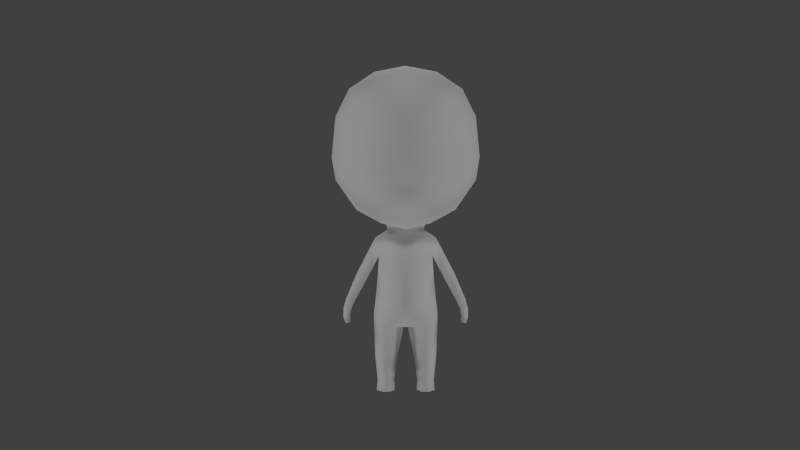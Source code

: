 # Source: chibirun.blend  (saved by Blender 2.78.0; exported with 4.5.12 LTS)
import bpy
from mathutils import Matrix  # noqa: F401  (used for matrix-valued properties, if any)

bpy.ops.wm.read_factory_settings(use_empty=True)
scene = bpy.context.scene
scene.name = 'Scene'

# ---- collections
col_collection_1 = bpy.data.collections.new('Collection 1'); scene.collection.children.link(col_collection_1)

# ---- materials (node trees are filled in below, after node groups)
mat_material = bpy.data.materials.new('Material')
mat_material.alpha_threshold = 0.0
mat_material.use_transparent_shadow = False
mat_material.roughness = 0.5
mat_material.specular_intensity = 0.0

# ---- material node trees

# ---- world
world_world = bpy.data.worlds.new('World'); scene.world = world_world
world_world.color = (0.05088, 0.05088, 0.05088)
world_world.use_sun_shadow = False
world_world.sun_shadow_jitter_overblur = 0.0
world_world.cycles.sampling_method = 'NONE'
world_world.cycles.sample_map_resolution = 256

# ---- cameras
cam_camera = bpy.data.cameras.new('Camera')
cam_camera.clip_end = 100.0
cam_camera.lens = 35.0
cam_camera.sensor_width = 32.0
cam_camera.sensor_height = 18.0
cam_camera.display_size = 2.0
cam_camera.dof.focus_distance = 0.0
cam_camera.dof.aperture_fstop = 128.0
cam_camera.dof.aperture_blades = 6

# ---- lights
light_sun_007 = bpy.data.lights.new('Sun.007', 'SUN')
light_sun_007.transmission_factor = 0.0
light_sun_007.angle = 0.1993
light_sun_007.energy = 0.4
light_sun_007.shadow_buffer_clip_start = 0.5
light_sun_007.shadow_soft_size = 0.1
light_sun_007.shadow_cascade_max_distance = 1000.0
light_sun_007.cycles.use_multiple_importance_sampling = False
light_sun = bpy.data.lights.new('Sun', 'SUN')
light_sun.transmission_factor = 0.0
light_sun.angle = 0.1993
light_sun.energy = 0.4
light_sun.shadow_buffer_clip_start = 0.5
light_sun.shadow_soft_size = 0.1
light_sun.shadow_cascade_max_distance = 1000.0
light_sun.cycles.use_multiple_importance_sampling = False
light_sun_005 = bpy.data.lights.new('Sun.005', 'SUN')
light_sun_005.transmission_factor = 0.0
light_sun_005.angle = 0.1993
light_sun_005.energy = 0.4
light_sun_005.shadow_buffer_clip_start = 0.5
light_sun_005.shadow_soft_size = 0.1
light_sun_005.shadow_cascade_max_distance = 1000.0
light_sun_005.cycles.use_multiple_importance_sampling = False
light_sun_004 = bpy.data.lights.new('Sun.004', 'SUN')
light_sun_004.transmission_factor = 0.0
light_sun_004.angle = 0.1993
light_sun_004.energy = 0.4
light_sun_004.shadow_buffer_clip_start = 0.5
light_sun_004.shadow_soft_size = 0.1
light_sun_004.shadow_cascade_max_distance = 1000.0
light_sun_004.cycles.use_multiple_importance_sampling = False
light_sun_003 = bpy.data.lights.new('Sun.003', 'SUN')
light_sun_003.transmission_factor = 0.0
light_sun_003.angle = 0.1993
light_sun_003.energy = 0.4
light_sun_003.shadow_buffer_clip_start = 0.5
light_sun_003.shadow_soft_size = 0.1
light_sun_003.shadow_cascade_max_distance = 1000.0
light_sun_003.cycles.use_multiple_importance_sampling = False
light_sun_002 = bpy.data.lights.new('Sun.002', 'SUN')
light_sun_002.transmission_factor = 0.0
light_sun_002.angle = 0.1993
light_sun_002.energy = 0.4
light_sun_002.shadow_buffer_clip_start = 0.5
light_sun_002.shadow_soft_size = 0.1
light_sun_002.shadow_cascade_max_distance = 1000.0
light_sun_002.cycles.use_multiple_importance_sampling = False
light_sun_001 = bpy.data.lights.new('Sun.001', 'SUN')
light_sun_001.transmission_factor = 0.0
light_sun_001.angle = 0.1993
light_sun_001.energy = 0.4
light_sun_001.shadow_buffer_clip_start = 0.5
light_sun_001.shadow_soft_size = 0.1
light_sun_001.shadow_cascade_max_distance = 1000.0
light_sun_001.cycles.use_multiple_importance_sampling = False

# ---- meshes
me_cube = bpy.data.meshes.new('Cube')
me_cube.from_pydata([(0.2189, -0.06795, 0.06627), (0.2261, 0.1071, 0.1194), (0.264, -0.3149, 0.05233), (0.8163, 0.0222, 0.786), (0.7716, -0.00338, 1.229), (0.7779, -0.2249, 0.6865), (0.7737, 0.01091, 0.5306), (-0.7779, 0.2796, 0.8367), (-0.7737, 0.01091, 0.5306), (0.7314, -0.2468, 1.151), (0.7314, -0.2097, 0.4835), (-0.7716, -0.00338, 1.229), (-0.8163, 0.0222, 0.786), (-0.2261, 0.1071, 0.1194), (-0.2189, -0.06795, 0.06627), (0.3507, -0.4765, 0.6029), (0.3264, -0.5805, 0.9978), (0.3264, -0.5792, 0.3865), (0.3442, -0.01969, 1.715), (0.3232, -0.3083, 1.644), (0.0, 0.1876, 0.1109), (0.3011, -0.4712, 0.1823), (0.3021, -0.5632, 1.421), (0.5326, -0.2162, 0.1975), (0.5447, -0.02979, 0.212), (0.3351, 0.4302, 0.2798), (0.5917, -0.428, 1.074), (0.633, -0.4177, 0.6431), (0.5908, -0.4282, 0.4416), (0.6206, -0.0106, 1.531), (0.6206, -0.0106, 1.531), (0.5845, -0.2721, 1.463), (0.5845, 0.2855, 1.495), (0.505, -0.4613, 1.336), (0.4671, -0.3793, 0.2433), (0.1966, -0.02807, -0.01771), (0.2017, 0.1056, -0.01666), (0.3336, -0.02287, -0.1075), (0.3391, 0.1236, -0.1064), (0.33, -0.05309, -0.7803), (0.303, 0.1219, -0.7803), (0.2969, 0.1367, -0.2993), (0.2913, -0.06287, -0.3004), (0.2982, 0.1421, -0.5459), (0.3081, -0.04962, -0.5469), (0.2384, -0.03167, -0.04327), (0.1629, -0.214, -0.5472), (0.1734, -0.1534, -0.2609), (0.1652, -0.2399, -0.8199), (0.2007, -0.09572, -0.07795), (0.2508, 0.116, -0.04906), (0.1358, 0.1888, -0.8199), (0.1851, 0.1827, -0.1027), (0.138, 0.2168, -0.5461), (0.1428, 0.208, -0.2598), (0.6563, -0.00983, -0.7796), (0.6581, 0.1125, -0.7838), (0.5673, 0.1174, -0.8136), (0.5655, -0.01725, -0.8094), (0.1069, -0.131, -1.079), (0.08339, 0.07283, -1.088), (0.3481, -0.04032, -1.009), (0.3286, 0.06713, -1.008), (0.2476, -0.153, -1.047), (0.1998, 0.1065, -1.044), (0.1725, -0.1191, -1.777), (0.1521, 0.07769, -1.777), (0.3184, -0.01443, -1.777), (0.2955, 0.07014, -1.777), (0.2521, -0.1233, -1.777), (0.2187, 0.1127, -1.777), (0.1536, 0.09551, -1.669), (0.1688, -0.06072, -1.669), (0.2448, -0.05798, -1.669), (0.31, 0.017, -1.669), (0.2994, 0.08119, -1.669), (0.218, 0.1166, -1.669), (0.1424, -0.09487, -1.398), (0.2676, -0.09777, -1.398), (0.3002, 0.09385, -1.398), (0.1408, 0.0932, -1.398), (0.3371, 0.01051, -1.394), (0.2176, 0.133, -1.398), (0.02469, -0.02355, -1.081), (0.1194, 0.002516, -1.777), (0.1264, 0.0391, -1.669), (0.08684, 0.01301, -1.398), (0.3481, -0.04846, -0.9297), (0.3174, 0.09243, -0.9297), (0.1866, 0.1662, -0.9572), (0.2018, -0.2013, -0.9621), (0.4154, 0.1033, -0.5376), (0.4133, -0.01959, -0.5338), (0.54, -0.007494, -0.5029), (0.5421, 0.1014, -0.5067), (0.6843, -0.01522, -0.8833), (0.6852, 0.1125, -0.8871), (0.6041, 0.128, -0.9001), (0.6032, -0.02297, -0.8964), (0.6577, -0.04558, -0.8359), (0.5912, -0.05021, -0.838), (0.6557, -0.01306, -0.8779), (0.5892, -0.01769, -0.88), (0.6674, -0.07313, -0.9115), (0.61, -0.07617, -0.9083), (0.664, -0.03178, -0.914), (0.6066, -0.03483, -0.9108), (0.684, -0.01708, -0.9765), (0.6837, 0.1106, -0.9803), (0.6175, 0.1261, -0.9676), (0.6178, -0.02483, -0.9637), (0.6633, 0.005432, -1.046), (0.663, 0.08671, -1.049), (0.6142, 0.09657, -1.04), (0.6145, 0.0005026, -1.037), (0.6507, -0.06947, -0.9919), (0.615, -0.07137, -0.9884), (0.6485, -0.04371, -0.9933), (0.6128, -0.04561, -0.9898), (0.0, -0.1277, 0.01147), (0.0, 0.1876, 0.1109), (-0.2189, -0.06795, 0.06627), (0.0, -0.4145, -0.01566), (-0.2261, 0.1071, 0.1194), (-0.264, -0.3149, 0.05233), (-0.8163, 0.0222, 0.786), (-0.7716, -0.00338, 1.229), (-0.7779, -0.2249, 0.6865), (-0.7737, 0.01091, 0.5306), (0.5283, 0.2196, 0.2726), (0.5447, -0.02979, 0.212), (-0.7314, -0.2468, 1.151), (-0.7314, -0.2097, 0.4835), (0.3232, 0.3096, 1.665), (0.3442, -0.01969, 1.715), (0.4941, 0.641, 0.6431), (0.4909, 0.5993, 1.384), (0.5539, 0.6989, 0.9241), (0.7314, 0.2713, 0.5953), (0.7314, 0.2974, 1.321), (0.0, -0.5734, 0.5023), (0.0, -0.6662, 0.9596), (0.0, -0.6836, 0.3648), (-0.3507, -0.4765, 0.6029), (-0.3264, -0.5805, 0.9978), (-0.3264, -0.5792, 0.3865), (0.0, -0.02388, 1.781), (-0.3442, -0.01969, 1.715), (0.7779, 0.2796, 0.8367), (0.0, -0.3314, 1.703), (-0.3232, -0.3083, 1.644), (0.7737, 0.01091, 0.5306), (0.0, -0.5636, 0.1375), (-0.3011, -0.4712, 0.1823), (-0.3021, -0.5632, 1.421), (0.0, -0.6152, 1.445), (-0.5326, -0.2162, 0.1975), (-0.5447, -0.02979, 0.212), (0.7716, -0.00338, 1.229), (-0.5917, -0.428, 1.074), (-0.633, -0.4177, 0.6431), (-0.5908, -0.4282, 0.4416), (0.8163, 0.0222, 0.786), (-0.6206, -0.0106, 1.531), (-0.5845, -0.2721, 1.463), (0.2261, 0.1071, 0.1194), (0.2189, -0.06795, 0.06627), (-0.505, -0.4613, 1.336), (-0.4671, -0.3793, 0.2433), (0.0, -0.1183, -0.01859), (0.0, 0.1863, -0.01767), (-0.1966, -0.02807, -0.01771), (-0.2017, 0.1056, -0.01666), (0.0, -0.1481, -0.07871), (0.0, 0.2117, -0.07779), (-0.3336, -0.02287, -0.1075), (-0.3391, 0.1236, -0.1064), (0.0, -0.3093, -0.82), (0.0, 0.2258, -0.8199), (-0.33, -0.05309, -0.7803), (-0.303, 0.1219, -0.7803), (-0.2969, 0.1367, -0.2993), (0.0, 0.2329, -0.23), (-0.2913, -0.06287, -0.3004), (0.0, -0.1905, -0.2309), (-0.2982, 0.1421, -0.5459), (-0.3081, -0.04962, -0.5469), (0.0, -0.2754, -0.5478), (0.0, 0.2457, -0.5469), (-0.2384, -0.03167, -0.04327), (-0.1629, -0.214, -0.5472), (-0.1734, -0.1534, -0.2609), (-0.1652, -0.2399, -0.8199), (-0.2007, -0.09572, -0.07795), (-0.2508, 0.116, -0.04906), (-0.1358, 0.1888, -0.8199), (-0.1851, 0.1827, -0.1027), (-0.138, 0.2168, -0.5461), (-0.1428, 0.208, -0.2598), (-0.6563, -0.00983, -0.7796), (-0.6581, 0.1125, -0.7838), (-0.5673, 0.1174, -0.8136), (-0.5655, -0.01725, -0.8094), (0.0, -0.1315, -1.071), (0.0, 0.09666, -1.071), (-0.1069, -0.131, -1.079), (-0.08339, 0.07283, -1.088), (-0.3481, -0.04032, -1.009), (-0.3286, 0.06713, -1.008), (-0.2476, -0.153, -1.047), (-0.1998, 0.1065, -1.044), (-0.1725, -0.1191, -1.777), (-0.1521, 0.07769, -1.777), (-0.3184, -0.01443, -1.777), (-0.2955, 0.07014, -1.777), (-0.2521, -0.1233, -1.777), (-0.2187, 0.1127, -1.777), (-0.1536, 0.09551, -1.669), (-0.1688, -0.06072, -1.669), (-0.2448, -0.05798, -1.669), (-0.31, 0.017, -1.669), (-0.2994, 0.08119, -1.669), (-0.218, 0.1166, -1.669), (-0.1424, -0.09487, -1.398), (-0.2676, -0.09777, -1.398), (-0.3002, 0.09385, -1.398), (-0.1408, 0.0932, -1.398), (-0.3371, 0.01051, -1.394), (-0.2176, 0.133, -1.398), (0.0, -0.02438, -1.083), (-0.02469, -0.02355, -1.081), (-0.1194, 0.002516, -1.777), (-0.1264, 0.0391, -1.669), (-0.08684, 0.01301, -1.398), (-0.3481, -0.04846, -0.9297), (-0.3174, 0.09243, -0.9297), (-0.1866, 0.1662, -0.9572), (0.0, 0.1977, -0.9742), (0.0, -0.2778, -0.9742), (-0.2018, -0.2013, -0.9621), (-0.4154, 0.1033, -0.5376), (-0.4133, -0.01959, -0.5338), (-0.54, -0.007494, -0.5029), (-0.5421, 0.1014, -0.5067), (-0.6843, -0.01522, -0.8833), (-0.6852, 0.1125, -0.8871), (-0.6041, 0.128, -0.9001), (-0.6032, -0.02297, -0.8964), (-0.6577, -0.04558, -0.8359), (-0.5912, -0.05021, -0.838), (-0.6557, -0.01306, -0.8779), (-0.5892, -0.01769, -0.88), (-0.6674, -0.07313, -0.9115), (-0.61, -0.07617, -0.9083), (-0.664, -0.03178, -0.914), (-0.6066, -0.03483, -0.9108), (-0.684, -0.01708, -0.9765), (-0.6837, 0.1106, -0.9803), (-0.6175, 0.1261, -0.9676), (-0.6178, -0.02483, -0.9637), (-0.6633, 0.005432, -1.046), (-0.663, 0.08671, -1.049), (-0.6142, 0.09657, -1.04), (-0.6145, 0.0005026, -1.037), (-0.6507, -0.06947, -0.9919), (-0.615, -0.07137, -0.9884), (-0.6485, -0.04371, -0.9933), (-0.6128, -0.04561, -0.9898), (-0.7314, 0.2974, 1.321), (-0.7314, 0.2713, 0.5953), (0.0, 0.883, 0.9334), (0.0, 0.74, 1.455), (-0.5539, 0.6989, 0.9241), (0.0, 0.8327, 0.6388), (-0.4909, 0.5993, 1.384), (-0.4941, 0.641, 0.6431), (0.0, -0.02388, 1.781), (-0.3442, -0.01969, 1.715), (0.0, 0.3381, 1.724), (-0.3232, 0.3096, 1.665), (-0.5447, -0.02979, 0.212), (-0.5283, 0.2196, 0.2726), (-0.5845, 0.2855, 1.495), (-0.6206, -0.0106, 1.531), (-0.3351, 0.4302, 0.2798), (0.0, 0.5809, 0.2987)], [], [(1, 0, 35, 36), (271, 274, 279, 278), (272, 275, 269, 7), (13, 281, 284), (119, 0, 2, 122), (122, 2, 21, 152), (0, 24, 23, 2), (2, 23, 34, 21), (277, 279, 282, 283), (276, 278, 279, 277), (3, 4, 9, 5), (5, 9, 26, 27), (4, 30, 31, 9), (9, 31, 33, 26), (3, 5, 10, 6), (6, 10, 23, 24), (5, 27, 28, 10), (10, 28, 34, 23), (273, 285, 284, 275), (270, 273, 275, 272), (274, 268, 282, 279), (270, 272, 274, 271), (272, 7, 268, 274), (8, 269, 281, 280), (12, 7, 269, 8), (140, 15, 16, 141), (141, 16, 22, 155), (15, 27, 26, 16), (16, 26, 33, 22), (140, 142, 17, 15), (15, 17, 28, 27), (142, 152, 21, 17), (17, 21, 34, 28), (146, 149, 19, 18), (18, 19, 31, 30), (149, 155, 22, 19), (19, 22, 33, 31), (11, 283, 282, 268), (12, 11, 268, 7), (0, 119, 169, 35), (120, 1, 36, 170), (52, 50, 38), (50, 45, 37, 38), (45, 49, 37), (53, 43, 40, 51), (43, 44, 39, 40), (44, 46, 48, 39), (37, 49, 47, 42), (92, 91, 57, 58), (52, 38, 41, 54), (42, 47, 46, 44), (41, 42, 44, 43), (54, 41, 43, 53), (49, 173, 184, 47), (36, 35, 45, 50), (46, 187, 177, 48), (35, 169, 173, 49, 45), (47, 184, 187, 46), (188, 53, 51, 178), (170, 36, 50, 52, 174), (182, 54, 53, 188), (174, 52, 54, 182), (58, 57, 97, 98), (93, 92, 58, 55), (91, 94, 56, 57), (94, 93, 55, 56), (62, 64, 89, 88), (203, 59, 63, 90, 238), (89, 64, 60, 204, 237), (87, 61, 62, 88), (85, 71, 66, 84), (229, 204, 60, 83), (67, 69, 65, 84, 66, 70, 68), (73, 72, 65, 69), (75, 74, 67, 68), (71, 76, 70, 66), (76, 75, 68, 70), (74, 73, 69, 67), (81, 78, 73, 74), (82, 79, 75, 76), (80, 82, 76, 71), (79, 81, 74, 75), (78, 77, 72, 73), (86, 80, 71, 85), (83, 60, 80, 86), (63, 59, 77, 78), (62, 61, 81, 79), (60, 64, 82, 80), (64, 62, 79, 82), (61, 63, 78, 81), (59, 83, 86, 77), (77, 86, 85, 72), (203, 229, 83, 59), (72, 85, 84, 65), (39, 48, 90, 87), (48, 177, 238, 90), (51, 40, 88, 89), (178, 51, 89, 237), (40, 39, 87, 88), (63, 61, 87, 90), (38, 37, 93, 94), (41, 38, 94, 91), (37, 42, 92, 93), (42, 41, 91, 92), (95, 98, 110, 107), (57, 56, 96, 97), (98, 95, 101, 102), (56, 55, 95, 96), (100, 102, 106, 104), (95, 55, 99, 101), (58, 98, 102, 100), (55, 58, 100, 99), (99, 100, 104, 103), (101, 99, 103, 105), (102, 101, 105, 106), (108, 107, 111, 112), (96, 95, 107, 108), (98, 97, 109, 110), (97, 96, 108, 109), (112, 111, 114, 113), (110, 109, 113, 114), (109, 108, 112, 113), (107, 110, 114, 111), (105, 103, 115, 117), (115, 116, 118, 117), (106, 105, 117, 118), (104, 106, 118, 116), (275, 284, 281, 269), (20, 13, 284, 285), (14, 280, 281, 13), (103, 104, 116, 115), (123, 172, 171, 121), (271, 278, 133, 136), (137, 148, 138, 135), (165, 25, 129), (119, 122, 124, 121), (122, 152, 153, 124), (121, 124, 156, 157), (124, 153, 168, 156), (134, 29, 32, 133), (276, 134, 133, 278), (125, 127, 131, 126), (127, 160, 159, 131), (126, 131, 164, 163), (131, 159, 167, 164), (125, 128, 132, 127), (128, 157, 156, 132), (127, 132, 161, 160), (132, 156, 168, 161), (273, 135, 25, 285), (270, 137, 135, 273), (136, 133, 32, 139), (270, 271, 136, 137), (137, 136, 139, 148), (151, 130, 129, 138), (162, 151, 138, 148), (140, 141, 144, 143), (141, 155, 154, 144), (143, 144, 159, 160), (144, 154, 167, 159), (140, 143, 145, 142), (143, 160, 161, 145), (142, 145, 153, 152), (145, 161, 168, 153), (146, 147, 150, 149), (147, 163, 164, 150), (149, 150, 154, 155), (150, 164, 167, 154), (158, 139, 32, 29), (162, 148, 139, 158), (121, 171, 169, 119), (120, 170, 172, 123), (196, 176, 194), (194, 176, 175, 189), (189, 175, 193), (197, 195, 180, 185), (185, 180, 179, 186), (186, 179, 192, 190), (175, 183, 191, 193), (241, 202, 201, 240), (196, 198, 181, 176), (183, 186, 190, 191), (181, 185, 186, 183), (198, 197, 185, 181), (193, 191, 184, 173), (172, 194, 189, 171), (190, 192, 177, 187), (171, 189, 193, 173, 169), (191, 190, 187, 184), (188, 178, 195, 197), (170, 174, 196, 194, 172), (182, 188, 197, 198), (174, 182, 198, 196), (202, 247, 246, 201), (242, 199, 202, 241), (240, 201, 200, 243), (243, 200, 199, 242), (208, 235, 236, 210), (203, 238, 239, 209, 205), (236, 237, 204, 206, 210), (234, 235, 208, 207), (232, 231, 212, 217), (229, 230, 206, 204), (213, 214, 216, 212, 231, 211, 215), (219, 215, 211, 218), (221, 214, 213, 220), (217, 212, 216, 222), (222, 216, 214, 221), (220, 213, 215, 219), (227, 220, 219, 224), (228, 222, 221, 225), (226, 217, 222, 228), (225, 221, 220, 227), (224, 219, 218, 223), (233, 232, 217, 226), (230, 233, 226, 206), (209, 224, 223, 205), (208, 225, 227, 207), (206, 226, 228, 210), (210, 228, 225, 208), (207, 227, 224, 209), (205, 223, 233, 230), (223, 218, 232, 233), (203, 205, 230, 229), (218, 211, 231, 232), (179, 234, 239, 192), (192, 239, 238, 177), (195, 236, 235, 180), (178, 237, 236, 195), (180, 235, 234, 179), (209, 239, 234, 207), (176, 243, 242, 175), (181, 240, 243, 176), (175, 242, 241, 183), (183, 241, 240, 181), (244, 256, 259, 247), (201, 246, 245, 200), (247, 251, 250, 244), (200, 245, 244, 199), (249, 253, 255, 251), (244, 250, 248, 199), (202, 249, 251, 247), (199, 248, 249, 202), (248, 252, 253, 249), (250, 254, 252, 248), (251, 255, 254, 250), (257, 261, 260, 256), (245, 257, 256, 244), (247, 259, 258, 246), (246, 258, 257, 245), (261, 262, 263, 260), (259, 263, 262, 258), (258, 262, 261, 257), (256, 260, 263, 259), (254, 266, 264, 252), (264, 266, 267, 265), (255, 267, 266, 254), (253, 265, 267, 255), (135, 138, 129, 25), (20, 285, 25, 165), (166, 165, 129, 130), (252, 264, 265, 253)])
me_cube.polygons.foreach_set('use_smooth', [True] * 262)
_uv = me_cube.uv_layers.new(name='UVMap')
_uv.uv.foreach_set('vector', [0.4355, 0.4305, 0.4376, 0.4228, 0.4441, 0.4106, 0.4426, 0.4108, 0.3978, 0.6644, 0.4247, 0.6626, 0.4143, 0.6709, 0.3964, 0.6725, 0.4286, 0.6497, 0.425, 0.6419, 0.437, 0.6411, 0.4396, 0.6478, 0.4082, 0.628, 0.4254, 0.6322, 0.4154, 0.6321, 0.5142, 0.6488, 0.5703, 0.6558, 0.5819, 0.654, 0.5142, 0.6453, 0.4858, 0.6453, 0.5535, 0.654, 0.563, 0.6707, 0.4858, 0.6649, 0.5703, 0.6558, 0.6539, 0.6745, 0.6508, 0.6726, 0.5819, 0.654, 0.5535, 0.654, 0.6223, 0.6726, 0.6056, 0.6785, 0.563, 0.6707, 0.5982, 0.6833, 0.5981, 0.6739, 0.6718, 0.6501, 0.6768, 0.6572, 0.5005, 0.6926, 0.5069, 0.682, 0.5981, 0.6739, 0.5982, 0.6833, 0.7135, 0.5263, 0.702, 0.5831, 0.6917, 0.5732, 0.7036, 0.5035, 0.7036, 0.5035, 0.6917, 0.5732, 0.6559, 0.5633, 0.6665, 0.4979, 0.702, 0.5831, 0.6633, 0.6218, 0.654, 0.6131, 0.6917, 0.5732, 0.6917, 0.5732, 0.654, 0.6131, 0.6336, 0.5969, 0.6559, 0.5633, 0.7135, 0.5263, 0.7036, 0.5035, 0.6917, 0.4774, 0.7025, 0.4835, 0.7025, 0.4835, 0.6917, 0.4774, 0.6407, 0.4408, 0.6438, 0.4426, 0.6953, 0.5035, 0.6582, 0.4979, 0.6473, 0.4721, 0.6834, 0.4774, 0.6834, 0.4774, 0.6473, 0.4721, 0.6156, 0.4466, 0.6324, 0.4408, 0.3821, 0.6591, 0.3812, 0.6499, 0.3994, 0.6497, 0.409, 0.6595, 0.3983, 0.6496, 0.3981, 0.6415, 0.425, 0.6419, 0.4286, 0.6497, 0.4247, 0.6626, 0.437, 0.6613, 0.4288, 0.6662, 0.4143, 0.6709, 0.3983, 0.6496, 0.4286, 0.6497, 0.4247, 0.6626, 0.3978, 0.6644, 0.4286, 0.6497, 0.4396, 0.6478, 0.437, 0.6613, 0.4247, 0.6626, 0.4384, 0.6397, 0.437, 0.6411, 0.4254, 0.6322, 0.4255, 0.6308, 0.4408, 0.6468, 0.4396, 0.6478, 0.437, 0.6411, 0.4384, 0.6397, 0.5041, 0.4799, 0.5941, 0.4928, 0.5878, 0.5535, 0.5041, 0.5486, 0.5041, 0.5486, 0.5878, 0.5535, 0.5816, 0.6078, 0.5041, 0.6108, 0.5941, 0.4928, 0.6665, 0.4979, 0.6559, 0.5633, 0.5878, 0.5535, 0.5878, 0.5535, 0.6559, 0.5633, 0.6336, 0.5969, 0.5816, 0.6078, 0.4959, 0.4799, 0.4959, 0.4622, 0.5795, 0.465, 0.5858, 0.4928, 0.5858, 0.4928, 0.5795, 0.465, 0.6473, 0.4721, 0.6582, 0.4979, 0.4959, 0.4622, 0.4959, 0.4331, 0.5731, 0.4388, 0.5795, 0.465, 0.5795, 0.465, 0.5731, 0.4388, 0.6156, 0.4466, 0.6473, 0.4721, 0.5041, 0.6539, 0.5041, 0.6439, 0.587, 0.6363, 0.5924, 0.6455, 0.645, 0.6647, 0.6267, 0.6675, 0.5797, 0.6342, 0.5971, 0.6295, 0.5041, 0.6439, 0.5041, 0.6108, 0.5816, 0.6078, 0.587, 0.6363, 0.587, 0.6363, 0.5816, 0.6078, 0.6336, 0.5969, 0.654, 0.6131, 0.7197, 0.6144, 0.6768, 0.6572, 0.6718, 0.6501, 0.701, 0.6134, 0.7329, 0.5513, 0.7197, 0.6144, 0.701, 0.6134, 0.7266, 0.5567, 0.4376, 0.4228, 0.4979, 0.4142, 0.4979, 0.4099, 0.4441, 0.4106, 0.5229, 0.4093, 0.5127, 0.4019, 0.5234, 0.3998, 0.5321, 0.4065, 0.4474, 0.3983, 0.4283, 0.4061, 0.4027, 0.3978, 0.4283, 0.4061, 0.4319, 0.4069, 0.4043, 0.3976, 0.4027, 0.3978, 0.4319, 0.4069, 0.4429, 0.4019, 0.4043, 0.3976, 0.4611, 0.3339, 0.4146, 0.3339, 0.4132, 0.2999, 0.4617, 0.2941, 0.4146, 0.3339, 0.4117, 0.3338, 0.4054, 0.2999, 0.4132, 0.2999, 0.4117, 0.3338, 0.4539, 0.3338, 0.4532, 0.2941, 0.4054, 0.2999, 0.4043, 0.3976, 0.4429, 0.4019, 0.4508, 0.3753, 0.4166, 0.3696, 0.4063, 0.3521, 0.4057, 0.3515, 0.3616, 0.3114, 0.3622, 0.3121, 0.4474, 0.3983, 0.4027, 0.3978, 0.415, 0.3697, 0.4597, 0.3755, 0.4166, 0.3696, 0.4508, 0.3753, 0.4539, 0.3338, 0.4117, 0.3338, 0.415, 0.3697, 0.4166, 0.3696, 0.4117, 0.3338, 0.4146, 0.3339, 0.4597, 0.3755, 0.415, 0.3697, 0.4146, 0.3339, 0.4611, 0.3339, 0.4429, 0.4019, 0.4979, 0.4011, 0.4979, 0.379, 0.4508, 0.3753, 0.4426, 0.4108, 0.4441, 0.4106, 0.4319, 0.4069, 0.4283, 0.4061, 0.4539, 0.3338, 0.4979, 0.333, 0.4979, 0.2935, 0.4532, 0.2941, 0.4441, 0.4106, 0.4979, 0.4099, 0.4979, 0.4011, 0.4429, 0.4019, 0.4319, 0.4069, 0.4508, 0.3753, 0.4979, 0.379, 0.4979, 0.333, 0.4539, 0.3338, 0.4979, 0.3332, 0.4611, 0.3339, 0.4617, 0.2941, 0.4979, 0.2935, 0.4979, 0.352, 0.4426, 0.3528, 0.4283, 0.3481, 0.4474, 0.3403, 0.4979, 0.3433, 0.4979, 0.3792, 0.4597, 0.3755, 0.4611, 0.3339, 0.4979, 0.3332, 0.4979, 0.3433, 0.4474, 0.3403, 0.4597, 0.3175, 0.4979, 0.3212, 0.4356, 0.4714, 0.4353, 0.4711, 0.4297, 0.4645, 0.4298, 0.4648, 0.3696, 0.3566, 0.4063, 0.3521, 0.3622, 0.3121, 0.3358, 0.3164, 0.4057, 0.3515, 0.369, 0.356, 0.3353, 0.3158, 0.3616, 0.3114, 0.369, 0.356, 0.3696, 0.3566, 0.3358, 0.3164, 0.3353, 0.3158, 0.4058, 0.2668, 0.4431, 0.2617, 0.447, 0.2742, 0.409, 0.2782, 0.4979, 0.2571, 0.4701, 0.2565, 0.4293, 0.2612, 0.4426, 0.2735, 0.4979, 0.2711, 0.447, 0.2742, 0.4431, 0.2617, 0.477, 0.2553, 0.4979, 0.257, 0.4979, 0.2711, 0.4001, 0.2782, 0.4001, 0.2667, 0.4058, 0.2668, 0.409, 0.2782, 0.4672, 0.1353, 0.4593, 0.1353, 0.4558, 0.1217, 0.4653, 0.1217, 0.4979, 0.2553, 0.4979, 0.257, 0.477, 0.2553, 0.494, 0.2563, 0.4163, 0.1181, 0.4355, 0.1181, 0.4586, 0.1181, 0.4741, 0.1181, 0.4646, 0.1181, 0.4452, 0.1181, 0.4229, 0.1181, 0.4376, 0.1337, 0.4597, 0.1337, 0.4586, 0.1181, 0.4355, 0.1181, 0.4218, 0.1337, 0.4187, 0.1337, 0.4163, 0.1181, 0.4229, 0.1181, 0.4641, 0.1337, 0.4454, 0.1337, 0.4452, 0.1181, 0.451, 0.1193, 0.4454, 0.1337, 0.4218, 0.1337, 0.4229, 0.1181, 0.4452, 0.1181, 0.4187, 0.1337, 0.4376, 0.1337, 0.4355, 0.1181, 0.4163, 0.1181, 0.4033, 0.2108, 0.4235, 0.2103, 0.4376, 0.1337, 0.4187, 0.1337, 0.438, 0.2103, 0.414, 0.2103, 0.4218, 0.1337, 0.4454, 0.1337, 0.4603, 0.2103, 0.438, 0.2103, 0.4454, 0.1337, 0.4641, 0.1337, 0.414, 0.2103, 0.4033, 0.2108, 0.4187, 0.1337, 0.4218, 0.1337, 0.4235, 0.2103, 0.4598, 0.2103, 0.4597, 0.1337, 0.4376, 0.1337, 0.476, 0.2103, 0.4603, 0.2103, 0.4641, 0.1337, 0.472, 0.1337, 0.494, 0.2563, 0.477, 0.2553, 0.4603, 0.2103, 0.476, 0.2103, 0.4293, 0.2612, 0.4701, 0.2565, 0.4598, 0.2103, 0.4235, 0.2103, 0.4058, 0.2668, 0.4001, 0.2667, 0.4033, 0.2108, 0.414, 0.2103, 0.477, 0.2553, 0.4431, 0.2617, 0.438, 0.2103, 0.4603, 0.2103, 0.4431, 0.2617, 0.4058, 0.2668, 0.414, 0.2103, 0.438, 0.2103, 0.4001, 0.2667, 0.4293, 0.2612, 0.4235, 0.2103, 0.4033, 0.2108, 0.4701, 0.2565, 0.494, 0.2563, 0.476, 0.2103, 0.4598, 0.2103, 0.4598, 0.2103, 0.476, 0.2103, 0.472, 0.1337, 0.4597, 0.1337, 0.4979, 0.2571, 0.4979, 0.2553, 0.494, 0.2563, 0.4701, 0.2565, 0.4549, 0.1353, 0.4672, 0.1353, 0.4653, 0.1217, 0.4538, 0.1197, 0.4054, 0.2999, 0.4532, 0.2941, 0.4426, 0.2735, 0.4001, 0.2782, 0.4532, 0.2941, 0.4979, 0.2935, 0.4979, 0.2711, 0.4426, 0.2735, 0.4617, 0.2941, 0.4132, 0.2999, 0.409, 0.2782, 0.447, 0.2742, 0.4979, 0.2935, 0.4617, 0.2941, 0.447, 0.2742, 0.4979, 0.2711, 0.4132, 0.2999, 0.4054, 0.2999, 0.4001, 0.2782, 0.409, 0.2782, 0.4293, 0.2612, 0.4001, 0.2667, 0.4001, 0.2782, 0.4426, 0.2735, 0.4027, 0.3978, 0.4043, 0.3976, 0.3444, 0.3402, 0.3438, 0.3396, 0.415, 0.3697, 0.4027, 0.3978, 0.3438, 0.3396, 0.3805, 0.3351, 0.4043, 0.3976, 0.4166, 0.3696, 0.3812, 0.3357, 0.3444, 0.3402, 0.4166, 0.3696, 0.415, 0.3697, 0.3805, 0.3351, 0.3812, 0.3357, 0.4174, 0.4658, 0.4298, 0.4648, 0.4276, 0.4596, 0.4174, 0.4586, 0.4353, 0.4711, 0.4214, 0.4734, 0.4172, 0.4655, 0.4297, 0.4645, 0.4298, 0.4648, 0.4174, 0.4658, 0.4218, 0.4662, 0.4319, 0.466, 0.4214, 0.4734, 0.4217, 0.4737, 0.4174, 0.4658, 0.4172, 0.4655, 0.4316, 0.4693, 0.4319, 0.466, 0.4293, 0.4637, 0.4288, 0.4639, 0.4174, 0.4658, 0.4217, 0.4737, 0.4215, 0.4694, 0.4218, 0.4662, 0.4356, 0.4714, 0.4298, 0.4648, 0.4319, 0.466, 0.4316, 0.4693, 0.4217, 0.4737, 0.4356, 0.4714, 0.4316, 0.4693, 0.4215, 0.4694, 0.4215, 0.4694, 0.4316, 0.4693, 0.4288, 0.4639, 0.42, 0.4636, 0.4218, 0.4662, 0.4215, 0.4694, 0.42, 0.4636, 0.4205, 0.4634, 0.4319, 0.466, 0.4218, 0.4662, 0.4205, 0.4634, 0.4293, 0.4637, 0.4175, 0.4583, 0.4174, 0.4586, 0.4206, 0.4533, 0.4206, 0.4531, 0.4172, 0.4655, 0.4174, 0.4658, 0.4174, 0.4586, 0.4175, 0.4583, 0.4298, 0.4648, 0.4297, 0.4645, 0.4276, 0.4593, 0.4276, 0.4596, 0.4297, 0.4645, 0.4172, 0.4655, 0.4175, 0.4583, 0.4276, 0.4593, 0.4206, 0.4531, 0.4206, 0.4533, 0.4281, 0.454, 0.4281, 0.4538, 0.4276, 0.4596, 0.4276, 0.4593, 0.4281, 0.4538, 0.4281, 0.454, 0.4276, 0.4593, 0.4175, 0.4583, 0.4206, 0.4531, 0.4281, 0.4538, 0.4174, 0.4586, 0.4276, 0.4596, 0.4281, 0.454, 0.4206, 0.4533, 0.4205, 0.4634, 0.42, 0.4636, 0.4225, 0.4575, 0.4229, 0.4574, 0.4225, 0.4575, 0.428, 0.4577, 0.4283, 0.4576, 0.4229, 0.4574, 0.4293, 0.4637, 0.4205, 0.4634, 0.4229, 0.4574, 0.4283, 0.4576, 0.4288, 0.4639, 0.4293, 0.4637, 0.4283, 0.4576, 0.428, 0.4577, 0.409, 0.6595, 0.3994, 0.6497, 0.4094, 0.6498, 0.421, 0.6587, 0.3959, 0.6276, 0.4082, 0.628, 0.4154, 0.6321, 0.3972, 0.6323, 0.4072, 0.6268, 0.4255, 0.6308, 0.4254, 0.6322, 0.4082, 0.628, 0.42, 0.4636, 0.4288, 0.4639, 0.428, 0.4577, 0.4225, 0.4575, 0.4322, 0.4299, 0.4393, 0.4101, 0.4408, 0.41, 0.4343, 0.4222, 0.6022, 0.6644, 0.6036, 0.6725, 0.5857, 0.6709, 0.5753, 0.6626, 0.5714, 0.6497, 0.5604, 0.6478, 0.563, 0.6411, 0.575, 0.6419, 0.383, 0.628, 0.378, 0.632, 0.3665, 0.6321, 0.5142, 0.6488, 0.5142, 0.6453, 0.4465, 0.654, 0.4581, 0.6558, 0.5142, 0.6453, 0.5142, 0.6649, 0.437, 0.6707, 0.4465, 0.654, 0.4581, 0.6558, 0.4465, 0.654, 0.3777, 0.6726, 0.3745, 0.6745, 0.4465, 0.654, 0.437, 0.6707, 0.3944, 0.6785, 0.3777, 0.6726, 0.4029, 0.683, 0.3246, 0.6567, 0.3402, 0.6496, 0.4147, 0.6736, 0.4995, 0.6926, 0.4018, 0.6833, 0.4019, 0.6739, 0.4931, 0.682, 0.2948, 0.5162, 0.3047, 0.5035, 0.3166, 0.5732, 0.3063, 0.5831, 0.3047, 0.5035, 0.3418, 0.4979, 0.3524, 0.5633, 0.3166, 0.5732, 0.3063, 0.5831, 0.3166, 0.5732, 0.3543, 0.6131, 0.345, 0.6218, 0.3166, 0.5732, 0.3524, 0.5633, 0.3746, 0.5969, 0.3543, 0.6131, 0.2948, 0.5162, 0.3058, 0.4835, 0.3166, 0.4774, 0.3047, 0.5035, 0.3058, 0.4835, 0.3645, 0.4426, 0.3676, 0.4408, 0.3166, 0.4774, 0.3047, 0.5035, 0.3166, 0.4774, 0.3527, 0.4721, 0.3418, 0.4979, 0.3166, 0.4774, 0.3676, 0.4408, 0.3844, 0.4466, 0.3527, 0.4721, 0.4291, 0.6575, 0.4022, 0.6579, 0.4118, 0.6481, 0.43, 0.6483, 0.6017, 0.6496, 0.5714, 0.6497, 0.575, 0.6419, 0.6019, 0.6415, 0.5753, 0.6626, 0.5857, 0.6709, 0.5712, 0.6662, 0.563, 0.6613, 0.6017, 0.6496, 0.6022, 0.6644, 0.5753, 0.6626, 0.5714, 0.6497, 0.5714, 0.6497, 0.5753, 0.6626, 0.563, 0.6613, 0.5604, 0.6478, 0.3521, 0.6395, 0.3647, 0.6307, 0.3665, 0.6321, 0.3554, 0.641, 0.3497, 0.6466, 0.3521, 0.6395, 0.3554, 0.641, 0.3528, 0.6477, 0.5041, 0.4799, 0.5041, 0.5486, 0.4205, 0.5535, 0.4142, 0.4928, 0.5041, 0.5486, 0.5041, 0.6108, 0.4267, 0.6078, 0.4205, 0.5535, 0.4142, 0.4928, 0.4205, 0.5535, 0.3524, 0.5633, 0.3418, 0.4979, 0.4205, 0.5535, 0.4267, 0.6078, 0.3746, 0.5969, 0.3524, 0.5633, 0.5041, 0.4799, 0.4142, 0.4928, 0.4205, 0.465, 0.5041, 0.4622, 0.4142, 0.4928, 0.3418, 0.4979, 0.3527, 0.4721, 0.4205, 0.465, 0.5041, 0.4622, 0.4205, 0.465, 0.4269, 0.4388, 0.5041, 0.4331, 0.4205, 0.465, 0.3527, 0.4721, 0.3844, 0.4466, 0.4269, 0.4388, 0.5041, 0.6539, 0.4159, 0.6455, 0.4213, 0.6363, 0.5041, 0.6439, 0.4159, 0.6455, 0.345, 0.6218, 0.3543, 0.6131, 0.4213, 0.6363, 0.5041, 0.6439, 0.4213, 0.6363, 0.4267, 0.6078, 0.5041, 0.6108, 0.4213, 0.6363, 0.3543, 0.6131, 0.3746, 0.5969, 0.4267, 0.6078, 0.2819, 0.6137, 0.2987, 0.6247, 0.3402, 0.6496, 0.3246, 0.6567, 0.2697, 0.5506, 0.2852, 0.556, 0.2987, 0.6247, 0.2819, 0.6137, 0.4343, 0.4222, 0.4408, 0.41, 0.4979, 0.4099, 0.4979, 0.4142, 0.5229, 0.4093, 0.5321, 0.4065, 0.5233, 0.3993, 0.5125, 0.4014, 0.4441, 0.3976, 0.3994, 0.3971, 0.425, 0.4054, 0.425, 0.4054, 0.3994, 0.3971, 0.401, 0.397, 0.4286, 0.4063, 0.4286, 0.4063, 0.401, 0.397, 0.4396, 0.4012, 0.4578, 0.3333, 0.4584, 0.2935, 0.4099, 0.2993, 0.4113, 0.3333, 0.4113, 0.3333, 0.4099, 0.2993, 0.4021, 0.2993, 0.4084, 0.3332, 0.4084, 0.3332, 0.4021, 0.2993, 0.4499, 0.2935, 0.4506, 0.3331, 0.401, 0.397, 0.4133, 0.3689, 0.4475, 0.3747, 0.4396, 0.4012, 0.3779, 0.3351, 0.3337, 0.295, 0.3583, 0.3102, 0.3772, 0.3345, 0.4441, 0.3976, 0.4564, 0.3748, 0.4117, 0.3691, 0.3994, 0.3971, 0.4133, 0.3689, 0.4084, 0.3332, 0.4506, 0.3331, 0.4475, 0.3747, 0.4117, 0.3691, 0.4113, 0.3333, 0.4084, 0.3332, 0.4133, 0.3689, 0.4564, 0.3748, 0.4578, 0.3333, 0.4113, 0.3333, 0.4117, 0.3691, 0.4396, 0.4012, 0.4475, 0.3747, 0.4979, 0.379, 0.4979, 0.4011, 0.4393, 0.4101, 0.425, 0.4054, 0.4286, 0.4063, 0.4408, 0.41, 0.4506, 0.3331, 0.4499, 0.2935, 0.4979, 0.2935, 0.4979, 0.333, 0.4408, 0.41, 0.4286, 0.4063, 0.4396, 0.4012, 0.4979, 0.4011, 0.4979, 0.4099, 0.4475, 0.3747, 0.4506, 0.3331, 0.4979, 0.333, 0.4979, 0.379, 0.4979, 0.3332, 0.4979, 0.2935, 0.4584, 0.2935, 0.4578, 0.3333, 0.4979, 0.352, 0.4979, 0.3433, 0.4441, 0.3397, 0.425, 0.3475, 0.4393, 0.3522, 0.4979, 0.3792, 0.4979, 0.3332, 0.4578, 0.3333, 0.4564, 0.3748, 0.4979, 0.3433, 0.4979, 0.3212, 0.4564, 0.3169, 0.4441, 0.3397, 0.4205, 0.4625, 0.4281, 0.4641, 0.4279, 0.4638, 0.4336, 0.4705, 0.3411, 0.3395, 0.3325, 0.3151, 0.3337, 0.295, 0.3779, 0.3351, 0.3772, 0.3345, 0.3583, 0.3102, 0.332, 0.3145, 0.3405, 0.339, 0.3405, 0.339, 0.332, 0.3145, 0.3325, 0.3151, 0.3411, 0.3395, 0.4025, 0.2662, 0.4057, 0.2776, 0.4437, 0.2736, 0.4399, 0.261, 0.4979, 0.2571, 0.4979, 0.2711, 0.4393, 0.2729, 0.426, 0.2606, 0.4668, 0.2559, 0.4437, 0.2736, 0.4979, 0.2711, 0.4979, 0.257, 0.4737, 0.2546, 0.4399, 0.261, 0.3968, 0.2776, 0.4057, 0.2776, 0.4025, 0.2662, 0.3968, 0.2661, 0.4687, 0.1331, 0.4672, 0.1215, 0.4549, 0.1201, 0.4608, 0.1331, 0.4979, 0.2553, 0.4907, 0.2556, 0.4737, 0.2546, 0.4979, 0.257, 0.413, 0.1175, 0.4196, 0.1175, 0.4419, 0.1175, 0.4613, 0.1175, 0.4708, 0.1175, 0.4553, 0.1175, 0.4322, 0.1175, 0.4343, 0.1331, 0.4322, 0.1175, 0.4553, 0.1175, 0.4564, 0.1331, 0.4185, 0.1331, 0.4196, 0.1175, 0.413, 0.1175, 0.4154, 0.1331, 0.4608, 0.1331, 0.4561, 0.1199, 0.4419, 0.1175, 0.4421, 0.1331, 0.4421, 0.1331, 0.4419, 0.1175, 0.4196, 0.1175, 0.4185, 0.1331, 0.4154, 0.1331, 0.413, 0.1175, 0.4322, 0.1175, 0.4343, 0.1331, 0.4, 0.2101, 0.4154, 0.1331, 0.4343, 0.1331, 0.4202, 0.2096, 0.4347, 0.2096, 0.4421, 0.1331, 0.4185, 0.1331, 0.4107, 0.2096, 0.457, 0.2096, 0.4608, 0.1331, 0.4421, 0.1331, 0.4347, 0.2096, 0.4107, 0.2096, 0.4185, 0.1331, 0.4154, 0.1331, 0.4, 0.2101, 0.4202, 0.2096, 0.4343, 0.1331, 0.4564, 0.1331, 0.4565, 0.2096, 0.4727, 0.2096, 0.4687, 0.1331, 0.4608, 0.1331, 0.457, 0.2096, 0.4907, 0.2556, 0.4727, 0.2096, 0.457, 0.2096, 0.4737, 0.2546, 0.426, 0.2606, 0.4202, 0.2096, 0.4565, 0.2096, 0.4668, 0.2559, 0.4025, 0.2662, 0.4107, 0.2096, 0.4, 0.2101, 0.3968, 0.2661, 0.4737, 0.2546, 0.457, 0.2096, 0.4347, 0.2096, 0.4399, 0.261, 0.4399, 0.261, 0.4347, 0.2096, 0.4107, 0.2096, 0.4025, 0.2662, 0.3968, 0.2661, 0.4, 0.2101, 0.4202, 0.2096, 0.426, 0.2606, 0.4668, 0.2559, 0.4565, 0.2096, 0.4727, 0.2096, 0.4907, 0.2556, 0.4565, 0.2096, 0.4564, 0.1331, 0.4687, 0.1331, 0.4727, 0.2096, 0.4979, 0.2571, 0.4668, 0.2559, 0.4907, 0.2556, 0.4979, 0.2553, 0.4564, 0.1331, 0.4513, 0.1193, 0.4672, 0.1215, 0.4687, 0.1331, 0.4021, 0.2993, 0.3968, 0.2776, 0.4393, 0.2729, 0.4499, 0.2935, 0.4499, 0.2935, 0.4393, 0.2729, 0.4979, 0.2711, 0.4979, 0.2935, 0.4584, 0.2935, 0.4437, 0.2736, 0.4057, 0.2776, 0.4099, 0.2993, 0.4979, 0.2935, 0.4979, 0.2711, 0.4437, 0.2736, 0.4584, 0.2935, 0.4099, 0.2993, 0.4057, 0.2776, 0.3968, 0.2776, 0.4021, 0.2993, 0.426, 0.2606, 0.4393, 0.2729, 0.3968, 0.2776, 0.3968, 0.2661, 0.3994, 0.3971, 0.3405, 0.339, 0.3411, 0.3395, 0.401, 0.397, 0.4117, 0.3691, 0.3772, 0.3345, 0.3405, 0.339, 0.3994, 0.3971, 0.401, 0.397, 0.3411, 0.3395, 0.3779, 0.3351, 0.4133, 0.3689, 0.4133, 0.3689, 0.3779, 0.3351, 0.3772, 0.3345, 0.4117, 0.3691, 0.4156, 0.4651, 0.4157, 0.458, 0.4258, 0.459, 0.4281, 0.4641, 0.4336, 0.4705, 0.4279, 0.4638, 0.4155, 0.4648, 0.4196, 0.4727, 0.4281, 0.4641, 0.4302, 0.4654, 0.42, 0.4655, 0.4156, 0.4651, 0.4196, 0.4727, 0.4155, 0.4648, 0.4156, 0.4651, 0.4199, 0.4731, 0.4299, 0.4686, 0.427, 0.4632, 0.4275, 0.463, 0.4302, 0.4654, 0.4156, 0.4651, 0.42, 0.4655, 0.4197, 0.4688, 0.4199, 0.4731, 0.4205, 0.4625, 0.4299, 0.4686, 0.4302, 0.4654, 0.4281, 0.4641, 0.4199, 0.4731, 0.4197, 0.4688, 0.4299, 0.4686, 0.4205, 0.4625, 0.4197, 0.4688, 0.4182, 0.463, 0.427, 0.4632, 0.4299, 0.4686, 0.42, 0.4655, 0.4187, 0.4628, 0.4182, 0.463, 0.4197, 0.4688, 0.4302, 0.4654, 0.4275, 0.463, 0.4187, 0.4628, 0.42, 0.4655, 0.4157, 0.4577, 0.4189, 0.4524, 0.4189, 0.4526, 0.4157, 0.458, 0.4155, 0.4648, 0.4157, 0.4577, 0.4157, 0.458, 0.4156, 0.4651, 0.4281, 0.4641, 0.4258, 0.459, 0.4259, 0.4587, 0.4279, 0.4638, 0.4279, 0.4638, 0.4259, 0.4587, 0.4157, 0.4577, 0.4155, 0.4648, 0.4189, 0.4524, 0.4264, 0.4531, 0.4263, 0.4533, 0.4189, 0.4526, 0.4258, 0.459, 0.4263, 0.4533, 0.4264, 0.4531, 0.4259, 0.4587, 0.4259, 0.4587, 0.4264, 0.4531, 0.4189, 0.4524, 0.4157, 0.4577, 0.4157, 0.458, 0.4189, 0.4526, 0.4263, 0.4533, 0.4258, 0.459, 0.4187, 0.4628, 0.4211, 0.4567, 0.4208, 0.4568, 0.4182, 0.463, 0.4208, 0.4568, 0.4211, 0.4567, 0.4266, 0.457, 0.4263, 0.4571, 0.4275, 0.463, 0.4266, 0.457, 0.4211, 0.4567, 0.4187, 0.4628, 0.427, 0.4632, 0.4263, 0.4571, 0.4266, 0.457, 0.4275, 0.463, 0.4022, 0.6579, 0.3902, 0.6571, 0.4018, 0.6482, 0.4118, 0.6481, 0.3959, 0.6276, 0.3972, 0.6323, 0.378, 0.632, 0.383, 0.628, 0.3828, 0.6267, 0.383, 0.628, 0.3665, 0.6321, 0.3647, 0.6307, 0.4182, 0.463, 0.4208, 0.4568, 0.4263, 0.4571, 0.427, 0.4632])
me_cube.materials.append(mat_material)
me_cube.use_remesh_preserve_volume = False
me_cube.use_remesh_preserve_attributes = False
me_cube.use_mirror_x = True
me_cube.update()
arm_armature_001 = bpy.data.armatures.new('Armature.001')  # bones are not reproduced
arm_armature = bpy.data.armatures.new('Armature')  # bones are not reproduced

# ---- objects
ob_camera = bpy.data.objects.new('Camera', cam_camera)
ob_armature_001 = bpy.data.objects.new('Armature.001', arm_armature_001)
ob_armature = bpy.data.objects.new('Armature', arm_armature)
ob_cube = bpy.data.objects.new('Cube', me_cube)
ob_sun_007 = bpy.data.objects.new('Sun.007', light_sun_007)
ob_sun_006 = bpy.data.objects.new('Sun.006', light_sun)
ob_sun_005 = bpy.data.objects.new('Sun.005', light_sun_005)
ob_sun_004 = bpy.data.objects.new('Sun.004', light_sun_004)
ob_sun_003 = bpy.data.objects.new('Sun.003', light_sun_003)
ob_sun_002 = bpy.data.objects.new('Sun.002', light_sun_002)
ob_sun_001 = bpy.data.objects.new('Sun.001', light_sun_001)
ob_sun = bpy.data.objects.new('Sun', light_sun)

# ---- transforms, parenting, visibility, modifiers, constraints
ob_camera.location = (-0.06783, -10.4, -0.04513)
ob_camera.rotation_euler = (1.571, -0.0, 0.0)
ob_camera.scale = (1.0, 1.0, 1.0)
ob_camera.lineart.crease_threshold = 0.0
ob_armature_001.location = (1.181, 0.94, 0.5528)
ob_armature_001.lineart.crease_threshold = 0.0
ob_armature.location = (0.0, 0.0, 0.0)
ob_armature.show_in_front = True
ob_armature.lineart.crease_threshold = 0.0
ob_cube.parent = ob_armature
ob_cube.location = (0.0, 0.0, -0.07928)
ob_cube.scale = (1.081, 1.081, 1.081)
ob_cube.lineart.crease_threshold = 0.0
ob_cube.use_mesh_mirror_x = True
_vg = ob_cube.vertex_groups.new(name='head')
for _i, _w in zip([0, 1, 2, 3, 4, 5, 6, 7, 8, 9, 10, 11, 12, 13, 14, 15, 16, 17, 18, 19, 20, 21, 22, 23, 24, 25, 26, 27, 28, 29, 30, 31, 32, 33, 34, 35, 36, 45, 49, 50, 119, 120, 121, 122, 123, 124, 125, 126, 127, 128, 129, 130, 131, 132, 133, 134, 135, 136, 137, 138, 139, 140, 141, 142, 143, 144, 145, 146, 147, 148, 149, 150, 151, 152, 153, 154, 155, 156, 157, 158, 159, 160, 161, 162, 163, 164, 165, 166, 167, 168, 169, 170, 171, 172, 173, 174, 189, 193, 194, 268, 269, 270, 271, 272, 273, 274, 275, 276, 277, 278, 279, 280, 281, 282, 283, 284, 285], [0.6666, 0.4591, 0.862, 0.9808, 0.9935, 0.9803, 0.9664, 1.0, 1.0, 0.9933, 0.9675, 1.0, 1.0, 1.0, 1.0, 0.9841, 0.9945, 0.9678, 0.999, 0.9989, 1.0, 0.9339, 0.9979, 0.9248, 0.9139, 1.0, 0.9935, 0.9816, 0.9695, 1.0, 0.9972, 0.9972, 1.0, 0.9968, 0.9432, 0.1846, 0.1037, 0.08251, 0.01743, 0.03492, 0.5918, 0.5116, 0.6664, 0.8728, 0.4592, 0.8622, 0.9813, 0.9938, 0.9809, 0.9671, 1.0, 1.0, 0.9937, 0.9681, 1.0, 1.0, 1.0, 1.0, 1.0, 1.0, 1.0, 0.9828, 0.9948, 0.9687, 0.9845, 0.9947, 0.9681, 0.9998, 0.9991, 1.0, 0.9995, 0.999, 1.0, 0.9358, 0.9343, 0.9981, 0.9984, 0.9255, 0.9147, 1.0, 0.9938, 0.9821, 0.97, 1.0, 0.9974, 0.9974, 1.0, 1.0, 0.997, 0.9438, 0.1969, 0.0855, 0.1836, 0.1017, 0.07331, 0.03496, 0.08054, 0.01318, 0.04494, 1.0, 1.0, 1.0, 1.0, 1.0, 1.0, 1.0, 1.0, 1.0, 1.0, 1.0, 1.0, 1.0, 1.0, 1.0, 1.0, 1.0, 1.0]): _vg.add([_i], _w, 'REPLACE')
_vg = ob_cube.vertex_groups.new(name='neck')
for _i, _w in zip([0, 1, 2, 13, 14, 20, 35, 36, 45, 49, 50, 52, 119, 120, 121, 122, 123, 124, 156, 165, 166, 169, 170, 171, 172, 173, 174, 182, 184, 189, 193, 194, 196, 242, 243], [1.0, 0.9956, 0.0, 0.9603, 1.0, 1.0, 0.9985, 0.9921, 0.0, 0.0, 0.0, 0.0218, 1.0, 1.0, 1.0, 0.1136, 0.9603, 0.0, 0.0002635, 0.9956, 1.0, 0.9846, 0.9998, 0.9947, 0.9737, 0.1699, 0.193, 0.03294, 0.02565, 0.0, 0.05001, 0.008343, 0.0, 0.0, 0.0]): _vg.add([_i], _w, 'REPLACE')
_vg = ob_cube.vertex_groups.new(name='sho_L')
for _i, _w in zip([0, 1, 2, 6, 21, 23, 24, 34, 35, 36, 37, 38, 41, 42, 43, 44, 45, 46, 47, 49, 50, 52, 53, 54, 92, 119, 120, 122, 123, 169, 170, 171, 172, 173, 174, 182, 184, 196, 198], [0.2762, 0.4444, 0.08934, 0.000899, 0.03004, 0.05603, 0.06696, 0.02758, 0.7343, 0.8024, 0.9573, 0.8742, 0.1783, 0.6874, 0.05664, 0.1125, 0.8809, 0.05351, 0.2638, 0.8287, 0.8697, 0.733, 0.009111, 0.1648, 0.00321, 0.1306, 0.1704, 0.04188, 0.03591, 0.2484, 0.2815, 0.01024, 0.01753, 0.1433, 0.193, 0.07586, 0.06109, 0.01942, 0.0003626]): _vg.add([_i], _w, 'REPLACE')
_vg = ob_cube.vertex_groups.new(name='arm_L')
for _i, _w in zip([38, 41, 42, 43, 44, 47, 50, 52, 53, 54, 91, 92, 93, 94, 182], [0.08809, 0.6488, 0.1454, 0.116, 0.0496, 0.01876, 0.005059, 0.03749, 0.03092, 0.1426, 0.886, 0.8358, 0.08907, 0.07576, 0.02611]): _vg.add([_i], _w, 'REPLACE')
_vg = ob_cube.vertex_groups.new(name='hand_L')
for _i, _w in zip([41, 55, 56, 57, 58, 91, 92, 93, 94, 96], [0.0262, 0.07527, 0.4597, 0.04886, 0.003373, 0.08895, 0.1144, 0.8832, 0.9107, 0.04053]): _vg.add([_i], _w, 'REPLACE')
_vg = ob_cube.vertex_groups.new(name='finger_L')
for _i, _w in zip([55, 56, 57, 58, 95, 96, 97, 98, 99, 100, 101, 102, 103, 104, 105, 106, 107, 108, 109, 110, 111, 112, 113, 114, 115, 116, 117, 118], [0.92, 0.5417, 0.9328, 0.9519, 0.9885, 0.9546, 0.9849, 0.9911, 0.9737, 0.9747, 0.9887, 0.9832, 0.9826, 0.9816, 0.9848, 0.9831, 0.9968, 0.9919, 0.9943, 0.997, 0.9977, 0.9965, 0.9969, 0.9979, 0.983, 0.9828, 0.9832, 0.983]): _vg.add([_i], _w, 'REPLACE')
_vg = ob_cube.vertex_groups.new(name='sho_R')
for _i, _w in zip([1, 35, 36, 52, 119, 120, 121, 122, 123, 124, 153, 156, 157, 168, 169, 170, 171, 172, 173, 174, 175, 176, 179, 181, 182, 183, 184, 185, 186, 189, 190, 191, 193, 194, 196, 197, 198, 241], [0.03153, 0.006162, 0.008887, 0.009708, 0.1296, 0.1695, 0.2767, 0.04132, 0.4389, 0.08921, 0.02951, 0.05552, 0.06643, 0.02676, 0.2463, 0.2816, 0.7374, 0.7923, 0.1478, 0.1961, 0.9575, 0.8753, 0.0009142, 0.178, 0.07546, 0.6872, 0.06163, 0.05662, 0.1126, 0.8891, 0.05338, 0.2619, 0.8132, 0.8863, 0.7149, 0.00855, 0.1619, 0.003175]): _vg.add([_i], _w, 'REPLACE')
_vg = ob_cube.vertex_groups.new(name='arm_R')
for _i, _w in zip([176, 181, 182, 183, 185, 186, 191, 194, 196, 197, 198, 240, 241, 242, 243], [0.08807, 0.6488, 0.0264, 0.1454, 0.1161, 0.04977, 0.01883, 0.003783, 0.03991, 0.03104, 0.1428, 0.886, 0.8358, 0.08907, 0.07576]): _vg.add([_i], _w, 'REPLACE')
_vg = ob_cube.vertex_groups.new(name='hand_R')
for _i, _w in zip([181, 199, 200, 201, 202, 240, 241, 242, 243, 245], [0.0262, 0.07527, 0.4597, 0.04886, 0.003373, 0.08895, 0.1144, 0.8832, 0.9107, 0.04053]): _vg.add([_i], _w, 'REPLACE')
_vg = ob_cube.vertex_groups.new(name='Fing_R')
for _i, _w in zip([199, 200, 201, 202, 244, 245, 246, 247, 248, 249, 250, 251, 252, 253, 254, 255, 256, 257, 258, 259, 260, 261, 262, 263, 264, 265, 266, 267], [0.92, 0.5417, 0.9328, 0.9519, 0.9885, 0.9546, 0.9849, 0.9911, 0.9737, 0.9747, 0.9887, 0.9832, 0.9826, 0.9816, 0.9848, 0.9831, 0.9968, 0.9919, 0.9943, 0.997, 0.9977, 0.9965, 0.9969, 0.9979, 0.983, 0.9828, 0.9832, 0.983]): _vg.add([_i], _w, 'REPLACE')
_vg = ob_cube.vertex_groups.new(name='chest')
for _i, _w in zip([0, 1, 35, 36, 41, 42, 44, 45, 46, 47, 49, 50, 52, 53, 54, 119, 120, 121, 122, 123, 169, 170, 171, 172, 173, 174, 181, 182, 183, 184, 186, 187, 188, 190, 191, 193, 196, 197, 198], [0.01109, 0.04238, 0.04293, 0.04421, 0.05985, 0.07522, 0.008923, 0.0006, 0.07231, 0.5756, 0.1004, 0.02789, 0.1432, 0.06533, 0.5333, 0.1464, 0.1407, 0.009107, 0.01977, 0.04948, 0.3054, 0.3375, 0.03549, 0.05553, 0.6195, 0.5252, 0.06013, 0.6724, 0.07553, 0.7763, 0.009242, 0.08313, 0.07234, 0.07256, 0.5782, 0.1198, 0.1582, 0.06558, 0.5356]): _vg.add([_i], _w, 'REPLACE')
_vg = ob_cube.vertex_groups.new(name='back')
for _i, _w in zip([39, 40, 41, 42, 43, 44, 46, 47, 48, 51, 53, 54, 59, 60, 63, 83, 87, 88, 89, 90, 177, 178, 179, 180, 181, 182, 183, 184, 185, 186, 187, 188, 190, 191, 192, 195, 197, 198, 203, 204, 205, 206, 207, 208, 209, 210, 229, 230, 234, 235, 236, 237, 238, 239], [0.6296, 0.652, 0.0622, 0.064, 0.7264, 0.7287, 0.8015, 0.09159, 0.713, 0.7163, 0.8055, 0.1031, 0.05833, 0.007635, 0.03476, 0.08033, 0.1067, 0.1181, 0.1645, 0.2201, 0.7868, 0.7673, 0.6491, 0.6695, 0.06249, 0.0819, 0.06433, 0.07073, 0.7299, 0.7328, 0.8298, 0.8316, 0.8036, 0.09193, 0.7259, 0.7261, 0.807, 0.1033, 0.1443, 0.07416, 0.1037, 0.07719, 0.03055, 0.02672, 0.05556, 0.02136, 0.1621, 0.2636, 0.1626, 0.1741, 0.2026, 0.201, 0.5975, 0.268]): _vg.add([_i], _w, 'REPLACE')
_vg = ob_cube.vertex_groups.new(name='pelvis_L')
for _i, _w in zip([39, 40, 43, 44, 46, 48, 51, 53, 59, 60, 61, 62, 63, 64, 80, 82, 83, 86, 87, 88, 89, 90, 177, 178, 192, 195, 203, 204, 205, 206, 209, 210, 229, 230, 236, 237, 238, 239], [0.189, 0.1817, 0.0318, 0.03582, 0.01502, 0.197, 0.2076, 0.01088, 0.8109, 0.835, 0.5244, 0.5332, 0.8174, 0.886, 0.03902, 0.01914, 0.7574, 0.04039, 0.4774, 0.4884, 0.7339, 0.677, 0.09152, 0.1452, 0.02183, 0.061, 0.5744, 0.6628, 0.1505, 0.1973, 0.00603, 0.01974, 0.5867, 0.3588, 0.1006, 0.6306, 0.2121, 0.0414]): _vg.add([_i], _w, 'REPLACE')
_vg = ob_cube.vertex_groups.new(name='femur_L')
for _i, _w in zip([39, 40, 44, 48, 51, 59, 60, 61, 62, 63, 64, 77, 78, 79, 80, 81, 82, 83, 86, 87, 88, 89, 90], [0.1242, 0.1081, 0.002092, 0.01209, 0.006995, 0.04764, 0.006505, 0.4461, 0.4379, 0.1036, 0.05839, 0.4933, 0.4902, 0.1337, 0.1838, 0.4539, 0.08914, 0.0261, 0.6016, 0.4019, 0.3776, 0.06683, 0.06139]): _vg.add([_i], _w, 'REPLACE')
_vg = ob_cube.vertex_groups.new(name='tibia_L')
for _i, _w in zip([59, 60, 64, 66, 67, 68, 70, 71, 72, 73, 74, 75, 76, 77, 78, 79, 80, 81, 82, 84, 85, 86], [0.00816, 0.04322, 0.001719, 0.1276, 0.01564, 0.09118, 0.1176, 0.4821, 0.06794, 0.002708, 0.1014, 0.4362, 0.4864, 0.4637, 0.4919, 0.8194, 0.7396, 0.5252, 0.8478, 0.07781, 0.4382, 0.3167]): _vg.add([_i], _w, 'REPLACE')
_vg = ob_cube.vertex_groups.new(name='toe_L')
for _i, _w in zip([65, 66, 67, 68, 69, 70, 71, 72, 73, 74, 75, 76, 80, 82, 84, 85, 86], [0.975, 0.8698, 0.9646, 0.9072, 0.9907, 0.8809, 0.514, 0.9141, 0.962, 0.8868, 0.5598, 0.5114, 0.007443, 0.003079, 0.9188, 0.5466, 0.005223]): _vg.add([_i], _w, 'REPLACE')
_vg = ob_cube.vertex_groups.new(name='pelvis_R')
for _i, _w in zip([48, 59, 60, 83, 89, 90, 177, 178, 179, 180, 185, 186, 190, 192, 195, 203, 204, 205, 206, 207, 208, 209, 210, 226, 228, 229, 230, 233, 234, 235, 236, 237, 238, 239], [0.01115, 0.09162, 0.1325, 0.2341, 0.009388, 0.01392, 0.08531, 0.06425, 0.1847, 0.1723, 0.0258, 0.03285, 0.01198, 0.1877, 0.1743, 0.4386, 0.5335, 0.7777, 0.82, 0.5245, 0.5318, 0.8235, 0.8761, 0.03813, 0.01837, 0.4726, 0.7015, 0.03547, 0.4751, 0.4808, 0.68, 0.2076, 0.1964, 0.645]): _vg.add([_i], _w, 'REPLACE')
_vg = ob_cube.vertex_groups.new(name='femur_R')
for _i, _w in zip([48, 59, 60, 83, 177, 178, 179, 180, 185, 186, 190, 192, 195, 197, 203, 204, 205, 206, 207, 208, 209, 210, 223, 224, 225, 226, 227, 228, 229, 230, 233, 234, 235, 236, 237, 238, 239], [0.002165, 0.04551, 0.05448, 0.1025, 0.0795, 0.05419, 0.2838, 0.2552, 0.05426, 0.06182, 0.02201, 0.2009, 0.1804, 0.009335, 0.2364, 0.2135, 0.6979, 0.6532, 0.9319, 0.9303, 0.8858, 0.8951, 0.5089, 0.4977, 0.1547, 0.2204, 0.4619, 0.1195, 0.2031, 0.334, 0.6256, 0.8072, 0.7832, 0.6742, 0.1391, 0.1559, 0.661]): _vg.add([_i], _w, 'REPLACE')
_vg = ob_cube.vertex_groups.new(name='tibia_R')
for _i, _w in zip([205, 206, 209, 210, 212, 213, 214, 216, 217, 218, 219, 220, 221, 222, 223, 224, 225, 226, 227, 228, 231, 232, 233], [0.02308, 0.05979, 0.002211, 0.01113, 0.109, 0.01363, 0.08787, 0.1356, 0.4818, 0.06808, 0.002707, 0.1013, 0.4362, 0.4868, 0.4639, 0.4919, 0.8196, 0.7402, 0.5253, 0.8482, 0.08896, 0.4382, 0.3173]): _vg.add([_i], _w, 'REPLACE')
_vg = ob_cube.vertex_groups.new(name='toe_R')
for _i, _w in zip([211, 212, 213, 214, 215, 216, 217, 218, 219, 220, 221, 222, 226, 228, 231, 232, 233], [0.9793, 0.8887, 0.9656, 0.9106, 0.9907, 0.8628, 0.5143, 0.914, 0.962, 0.8869, 0.5599, 0.5109, 0.007513, 0.003087, 0.9071, 0.5465, 0.005275]): _vg.add([_i], _w, 'REPLACE')
_vg = ob_cube.vertex_groups.new(name='Bone')
_m = ob_cube.modifiers.new('Armature', 'ARMATURE')
_m.object = ob_armature
ob_sun_007.location = (0.0, -6.278, -3.867)
ob_sun_007.rotation_euler = (0.9128, 3.142, -0.0)
ob_sun_007.lineart.crease_threshold = 0.0
ob_sun_006.location = (0.0, 6.134, -3.867)
ob_sun_006.rotation_euler = (0.9128, -3.142, 3.142)
ob_sun_006.lineart.crease_threshold = 0.0
ob_sun_005.location = (6.206, -0.07219, -3.867)
ob_sun_005.rotation_euler = (-2.229, 1.043e-15, 4.712)
ob_sun_005.lineart.crease_threshold = 0.0
ob_sun_004.location = (-6.206, -0.07219, -3.867)
ob_sun_004.rotation_euler = (4.054, 6.6e-15, 1.571)
ob_sun_004.lineart.crease_threshold = 0.0
ob_sun_003.location = (6.206, -0.07219, 5.81)
ob_sun_003.rotation_euler = (0.9128, -0.0, 1.571)
ob_sun_003.lineart.crease_threshold = 0.0
ob_sun_002.location = (-6.206, -0.07219, 5.81)
ob_sun_002.rotation_euler = (0.9128, -0.0, 4.712)
ob_sun_002.lineart.crease_threshold = 0.0
ob_sun_001.location = (0.0, 6.134, 5.81)
ob_sun_001.rotation_euler = (0.9128, -0.0, 3.142)
ob_sun_001.lineart.crease_threshold = 0.0
ob_sun.location = (0.0, -6.278, 5.81)
ob_sun.rotation_euler = (0.9128, -0.0, 0.0)
ob_sun.lineart.crease_threshold = 0.0

# ---- collection membership
col_collection_1.objects.link(ob_camera)
col_collection_1.objects.link(ob_armature_001)
col_collection_1.objects.link(ob_armature)
col_collection_1.objects.link(ob_cube)
col_collection_1.objects.link(ob_sun_007)
col_collection_1.objects.link(ob_sun_006)
col_collection_1.objects.link(ob_sun_005)
col_collection_1.objects.link(ob_sun_004)
col_collection_1.objects.link(ob_sun_003)
col_collection_1.objects.link(ob_sun_002)
col_collection_1.objects.link(ob_sun_001)
col_collection_1.objects.link(ob_sun)

# ---- scene / render settings (as saved in the file)
scene.camera = ob_camera
scene.frame_start = 1; scene.frame_end = 180; scene.frame_set(1)
scene.render.engine = 'BLENDER_EEVEE_NEXT'
scene.render.resolution_percentage = 50
scene.render.dither_intensity = 0.0
scene.cycles.use_denoising = False
scene.cycles.samples = 10
scene.cycles.sampling_pattern = 'TABULATED_SOBOL'
scene.cycles.light_sampling_threshold = 0.0
scene.cycles.use_adaptive_sampling = False
scene.cycles.use_light_tree = False
scene.cycles.blur_glossy = 0.0
scene.cycles.pixel_filter_type = 'GAUSSIAN'
scene.cycles.sample_clamp_indirect = 0.0
scene.view_settings.view_transform = 'Standard'
bpy.context.view_layer.update()
